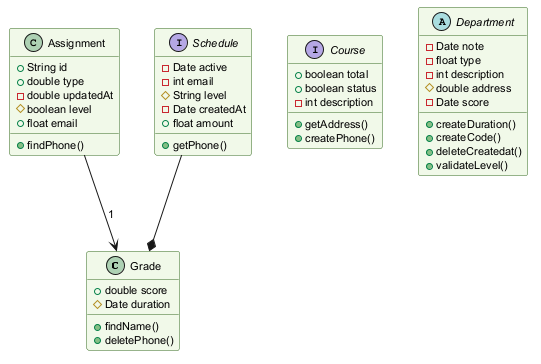

The diagram above was rendered by PlantUML. Its source (embedded in the PNG):
@startuml
skinparam backgroundColor #FFFFFF
skinparam classBackgroundColor #F1F8E9
skinparam classBorderColor #33691E
skinparam defaultFontSize 11
class Grade {
  +double score
  #Date duration
  +findName()
  +deletePhone()
}
interface Course {
  +boolean total
  +boolean status
  -int description
  +getAddress()
  +createPhone()
}
class Assignment {
  +String id
  +double type
  -double updatedAt
  #boolean level
  +float email
  +findPhone()
}
interface Schedule {
  -Date active
  -int email
  #String level
  -Date createdAt
  +float amount
  +getPhone()
}
abstract class Department {
  -Date note
  -float type
  -int description
  #double address
  -Date score
  +createDuration()
  +createCode()
  +deleteCreatedat()
  +validateLevel()
}
Schedule --* Grade
Assignment --> Grade : "1"
@enduml